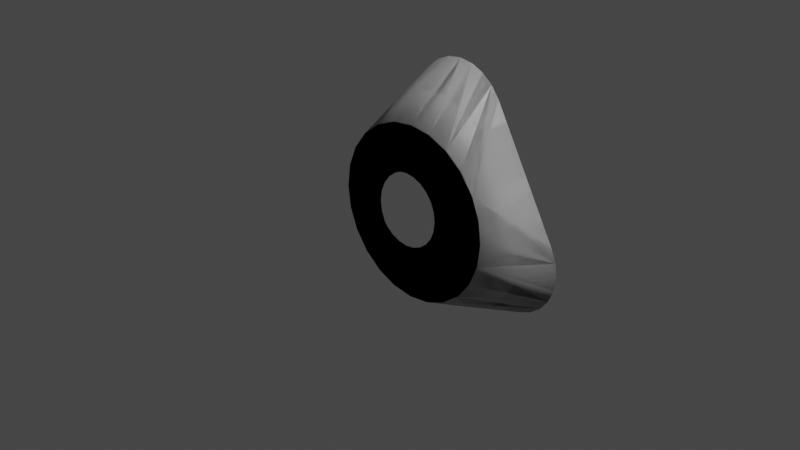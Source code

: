 # Source: M3X_Mk2Tricoupler.blend  (saved by Blender 3.1.7; exported with 4.5.12 LTS)
import bpy
from mathutils import Matrix  # noqa: F401  (used for matrix-valued properties, if any)

bpy.ops.wm.read_factory_settings(use_empty=True)
scene = bpy.context.scene
scene.name = 'Scene'

# ---- collections
col_collection = bpy.data.collections.new('Collection'); scene.collection.children.link(col_collection)

# ---- images (referenced by path relative to the original .blend; pixels are not part of the script)
import os
ASSET_DIR = os.environ.get("B2B_ASSET_DIR", "")  # directory of the original .blend (textures are referenced by path, not embedded)
HERE = os.path.dirname(os.path.abspath(__file__))  # packed textures are extracted next to this script under _unpacked/

def load_image(name, relpath, width, height, colorspace="sRGB"):
    """Load a texture the original file referenced (path relative to the .blend, or extracted next to this script)."""
    p = next((c for c in (os.path.join(HERE, relpath), os.path.join(ASSET_DIR, relpath)) if relpath and os.path.exists(c)), "")
    if p:
        img = bpy.data.images.load(p, check_existing=True)
        img.name = name
    else:  # same state as the original file: an image datablock whose file is absent (Cycles renders it pink)
        img = bpy.data.images.new(name, width, height)
        img.source = "FILE"
        img.filepath = "//" + (relpath or name)
    img.colorspace_settings.name = colorspace
    return img
img_gray = load_image('gray', 'gray.png', 1024, 1024, 'sRGB')

# ---- materials (node trees are filled in below, after node groups)
mat_material_001 = bpy.data.materials.new('Material.001')
mat_material_001.use_transparent_shadow = False

# ---- node groups
ng_color4 = bpy.data.node_groups.new('Color4', 'ShaderNodeTree')
_s = ng_color4.interface.new_socket(name='Color', in_out='OUTPUT', socket_type='NodeSocketColor')
_s = ng_color4.interface.new_socket(name='Alpha', in_out='OUTPUT', socket_type='NodeSocketFloat')
_s = ng_color4.interface.new_socket(name='Color', in_out='INPUT', socket_type='NodeSocketColor')
_s = ng_color4.interface.new_socket(name='Alpha', in_out='INPUT', socket_type='NodeSocketFloat')
_s.min_value = 1.0
_N = ng_color4.nodes; _L = ng_color4.links
n0 = _N.new('NodeGroupInput'); n0.name = 'Group Input'; n0.location = (-403, 18)
n1 = _N.new('NodeGroupOutput'); n1.name = 'Group Output'; n1.location = (154, 24)
_L.new(n0.outputs[1], n1.inputs[1])
_L.new(n0.outputs[0], n1.inputs[0])
n1.is_active_output = True
ng_maincolor = bpy.data.node_groups.new('MainColor', 'ShaderNodeTree')
_s = ng_maincolor.interface.new_socket(name='Color', in_out='OUTPUT', socket_type='NodeSocketColor')
_s = ng_maincolor.interface.new_socket(name='Alpha', in_out='OUTPUT', socket_type='NodeSocketFloat')
_s = ng_maincolor.interface.new_socket(name='VColor', in_out='INPUT', socket_type='NodeSocketColor')
_s = ng_maincolor.interface.new_socket(name='VAlpha', in_out='INPUT', socket_type='NodeSocketFloat')
_s.min_value = 1e+04
_s = ng_maincolor.interface.new_socket(name='CColor', in_out='INPUT', socket_type='NodeSocketColor')
_s = ng_maincolor.interface.new_socket(name='CAlpha', in_out='INPUT', socket_type='NodeSocketFloat')
_s.min_value = 1.0
_s = ng_maincolor.interface.new_socket(name='TColor', in_out='INPUT', socket_type='NodeSocketColor')
_s = ng_maincolor.interface.new_socket(name='TAlpha', in_out='INPUT', socket_type='NodeSocketFloat')
_s.min_value = 1.0
_N = ng_maincolor.nodes; _L = ng_maincolor.links
n0 = _N.new('NodeGroupInput'); n0.name = 'Group Input'; n0.location = (-284, 35)
n1 = _N.new('NodeGroupOutput'); n1.name = 'Group Output'; n1.location = (332, -19)
n2 = _N.new('ShaderNodeMix'); n2.name = 'VC*CC*TC'; n2.location = (127, -33)
n2.label = 'VC*CC*TC'
n2.hide = True
n2.data_type = 'RGBA'
n2.blend_type = 'MULTIPLY'
n2.inputs[0].default_value = 1.0
n3 = _N.new('ShaderNodeMix'); n3.name = 'VC*CC'; n3.location = (-44, 33)
n3.label = 'VC*CC'
n3.hide = True
n3.data_type = 'RGBA'
n3.blend_type = 'MULTIPLY'
n3.inputs[0].default_value = 1.0
n4 = _N.new('ShaderNodeMath'); n4.name = 'VA*CA'; n4.location = (-59, -19)
n4.label = 'VA*CA'
n4.hide = True
n4.operation = 'MULTIPLY'
n4.inputs[2].default_value = 0.0
n5 = _N.new('ShaderNodeMath'); n5.name = 'VA*CA*TA'; n5.location = (130, -79)
n5.label = 'VA*CA*TA'
n5.hide = True
n5.operation = 'MULTIPLY'
n5.inputs[2].default_value = 0.0
_L.new(n0.outputs[2], n3.inputs[7])
_L.new(n0.outputs[4], n2.inputs[7])
_L.new(n2.outputs[2], n1.inputs[0])
_L.new(n3.outputs[2], n2.inputs[6])
_L.new(n0.outputs[0], n3.inputs[6])
_L.new(n0.outputs[1], n4.inputs[0])
_L.new(n0.outputs[3], n4.inputs[1])
_L.new(n4.outputs[0], n5.inputs[0])
_L.new(n0.outputs[5], n5.inputs[1])
_L.new(n5.outputs[0], n1.inputs[1])
n1.is_active_output = True
ng_standardshader = bpy.data.node_groups.new('StandardShader', 'ShaderNodeTree')
_s = ng_standardshader.interface.new_socket(name='BSDF', in_out='OUTPUT', socket_type='NodeSocketShader')
_s = ng_standardshader.interface.new_socket(name='BaseColor', in_out='INPUT', socket_type='NodeSocketColor')
_s = ng_standardshader.interface.new_socket(name='Shininess', in_out='INPUT', socket_type='NodeSocketFloat')
_s.min_value = 1e+04
_s = ng_standardshader.interface.new_socket(name='Gloss', in_out='INPUT', socket_type='NodeSocketFloat')
_s.min_value = 1e+04
_s = ng_standardshader.interface.new_socket(name='Emission', in_out='INPUT', socket_type='NodeSocketColor')
_s = ng_standardshader.interface.new_socket(name='Emission Strength', in_out='INPUT', socket_type='NodeSocketFloat')
_s.min_value = 1e+06
_s = ng_standardshader.interface.new_socket(name='Alpha', in_out='INPUT', socket_type='NodeSocketFloat')
_s.min_value = 1.0
_s = ng_standardshader.interface.new_socket(name='NormalColor', in_out='INPUT', socket_type='NodeSocketColor')
_N = ng_standardshader.nodes; _L = ng_standardshader.links
n0 = _N.new('NodeGroupOutput'); n0.name = 'Group Output'; n0.location = (555, 248)
n1 = _N.new('NodeGroupInput'); n1.name = 'Group Input'; n1.location = (-444, 74)
n2 = _N.new('ShaderNodeNormalMap'); n2.name = 'Normal Map'; n2.location = (-96, -256)
n2.hide = True
n3 = _N.new('ShaderNodeMath'); n3.name = 'Roughness'; n3.location = (-4, -2)
n3.label = 'Roughness'
n3.hide = True
n3.operation = 'SQRT'
n3.inputs[2].default_value = 0.0
n4 = _N.new('ShaderNodeMath'); n4.name = 'SpecularConv'; n4.location = (-120, 39)
n4.label = 'SpecularConv'
n4.hide = True
n4.operation = 'SQRT'
n4.inputs[2].default_value = 0.0
n5 = _N.new('ShaderNodeMath'); n5.name = 'Gloss2Rough'; n5.location = (-176, -1)
n5.label = 'Gloss2Rough'
n5.hide = True
n5.operation = 'SUBTRACT'
n5.inputs[0].default_value = 1.0
n5.inputs[2].default_value = 0.0
n6 = _N.new('ShaderNodeBsdfPrincipled'); n6.name = 'Principled BSDF'; n6.location = (226, 256)
n6.distribution = 'GGX'
n6.subsurface_method = 'BURLEY'
n6.inputs[3].default_value = 1.45
_L.new(n6.outputs[0], n0.inputs[0])
_L.new(n4.outputs[0], n6.inputs[13])
_L.new(n1.outputs[3], n6.inputs[27])
_L.new(n3.outputs[0], n6.inputs[2])
_L.new(n1.outputs[0], n6.inputs[0])
_L.new(n1.outputs[1], n4.inputs[0])
_L.new(n1.outputs[6], n2.inputs[1])
_L.new(n5.outputs[0], n3.inputs[0])
_L.new(n1.outputs[2], n5.inputs[1])
_L.new(n2.outputs[0], n6.inputs[5])
_L.new(n1.outputs[5], n6.inputs[4])
_L.new(n1.outputs[4], n6.inputs[28])
n0.is_active_output = True

# ---- material node trees
mat_material_001.use_nodes = True; mat_material_001.node_tree.nodes.clear()
_N = mat_material_001.node_tree.nodes; _L = mat_material_001.node_tree.links
n0 = _N.new('ShaderNodeTexImage'); n0.name = '_MainTex'; n0.location = (-131, -187)
n0.label = '_MainTex'
n0.hide = True
n0.image = img_gray
n1 = _N.new('ShaderNodeUVMap'); n1.name = 'UV Map'; n1.location = (-345, -213)
n2 = _N.new('ShaderNodeGroup'); n2.name = '_Color'; n2.location = (-34, -148)
n2.label = '_Color'
n2.hide = True
n2.node_tree = ng_color4
n2.inputs[0].default_value = (1.0, 1.0, 1.0, 1.0)
n2.inputs[1].default_value = 1.0
n3 = _N.new('ShaderNodeVertexColor'); n3.name = 'Vertex Color'; n3.location = (-31, -96)
n3.hide = True
n4 = _N.new('ShaderNodeOutputMaterial'); n4.name = 'Material Output'; n4.location = (765, 26)
n5 = _N.new('ShaderNodeGroup'); n5.name = 'Group'; n5.location = (157, 9)
n5.node_tree = ng_maincolor
n6 = _N.new('ShaderNodeGroup'); n6.name = 'StandardShader'; n6.location = (542, -4)
n6.node_tree = ng_standardshader
n6.inputs[1].default_value = 0.0
n6.inputs[2].default_value = 0.0
n6.inputs[3].default_value = (0.0, 0.0, 0.0, 1.0)
n6.inputs[4].default_value = 1.0
n6.inputs[6].default_value = (0.5, 0.5, 1.0, 1.0)
n7 = _N.new('ShaderNodeValue'); n7.name = '_Opacity'; n7.location = (327, -167)
n7.label = '_Opacity'
n7.hide = True
n7.outputs[0].default_value = 1.0
_L.new(n1.outputs[0], n0.inputs[0])
_L.new(n6.outputs[0], n4.inputs[0])
_L.new(n2.outputs[0], n5.inputs[2])
_L.new(n2.outputs[1], n5.inputs[3])
_L.new(n0.outputs[0], n5.inputs[4])
_L.new(n0.outputs[1], n5.inputs[5])
_L.new(n5.outputs[0], n6.inputs[0])
_L.new(n3.outputs[1], n5.inputs[1])
_L.new(n3.outputs[0], n5.inputs[0])
_L.new(n7.outputs[0], n6.inputs[5])
n4.is_active_output = True

# ---- world
world_world = bpy.data.worlds.new('World'); scene.world = world_world
world_world.use_nodes = True; world_world.node_tree.nodes.clear()
_N = world_world.node_tree.nodes; _L = world_world.node_tree.links
n0 = _N.new('ShaderNodeOutputWorld'); n0.name = 'World Output'; n0.location = (300, 300)
n1 = _N.new('ShaderNodeBackground'); n1.name = 'Background'; n1.location = (10, 300)
n1.inputs[0].default_value = (0.05088, 0.05088, 0.05088, 1.0)
_L.new(n1.outputs[0], n0.inputs[0])
n0.is_active_output = True
world_world.color = (0.05088, 0.05088, 0.05088)
world_world.use_sun_shadow = False
world_world.sun_shadow_jitter_overblur = 0.0

# ---- cameras
cam_camera = bpy.data.cameras.new('Camera')
cam_camera.clip_end = 100.0
cam_camera.ortho_scale = 7.314

# ---- lights
light_light = bpy.data.lights.new('Light', 'POINT')
light_light.transmission_factor = 0.0
light_light.energy = 1000.0
light_light.shadow_soft_size = 0.1
light_light.shadow_maximum_resolution = 0.006
light_light.use_absolute_resolution = True

# ---- meshes
me_shell = bpy.data.meshes.new('shell')
me_shell.from_pydata([(0.4347, 0.8415, 1.018), (0.1165, 0.8415, 0.4673), (9.912e-08, 0.8415, 0.452), (-0.45, 0.8415, 0.902), (-0.4347, 0.8415, 1.018), (0.3897, 0.8415, 1.127), (0.4304, 0.8415, 1.332), (0.225, 0.8415, 0.5123), (-0.4347, 0.8415, 0.7855), (0.3182, 0.8415, 1.22), (-0.3897, 0.8415, 0.677), (0.225, 0.8415, 1.292), (0.3043, 0.8415, 1.429), (-0.1165, 0.8415, 1.337), (0.3182, 0.8415, 0.5838), (-0.3182, 0.8415, 0.5838), (2.374e-07, 0.8415, 1.352), (0.1165, 0.8415, 1.337), (-0.1575, 0.8415, 1.49), (0.4347, 0.8415, 0.7855), (0.3897, 0.8415, 0.677), (-0.3182, 0.8415, 1.22), (-0.225, 0.8415, 1.292), (-0.3043, 0.8415, 1.429), (-0.4304, 0.8415, 1.332), (-0.1165, 0.8415, 0.4673), (-0.225, 0.8415, 0.5123), (-0.3897, 0.8415, 1.127), (-0.5271, 0.8415, 1.206), (0.45, 0.8415, 0.902), (-1.213, 0.8415, -0.3345), (-1.168, 0.8415, -0.226), (-1.366, 0.8415, -0.2935), (-0.7783, 0.8415, -0.901), (-0.8948, 0.8415, -0.8857), (-0.9358, 0.8415, -1.039), (-0.7783, 0.8415, -1.06), (-0.3436, 0.8415, -0.3345), (-0.3283, 0.8415, -0.451), (-1.096, 0.8415, -0.1328), (-1.003, 0.8415, -0.8407), (-1.083, 0.8415, -0.9781), (-0.3436, 0.8415, -0.5675), (-1.003, 0.8415, -0.06129), (-1.096, 0.8415, -0.7692), (-1.209, 0.8415, -0.8814), (-0.8948, 0.8415, -0.01633), (-0.7783, 0.8415, -0.001), (-1.168, 0.8415, -0.676), (-0.3886, 0.8415, -0.676), (-0.4601, 0.8415, -0.7692), (-0.6618, 0.8415, -0.01633), (-1.213, 0.8415, -0.5675), (-0.5533, 0.8415, -0.8407), (-0.5533, 0.8415, -0.06129), (-0.4601, 0.8415, -0.1328), (-1.387, 0.8415, -0.451), (-1.366, 0.8415, -0.6085), (-0.6618, 0.8415, -0.8857), (-0.3886, 0.8415, -0.226), (-1.228, 0.8415, -0.451), (1.168, 0.8415, -0.226), (1.305, 0.8415, -0.1467), (0.8948, 0.8415, -0.8857), (0.7783, 0.8415, -0.901), (0.3283, 0.8415, -0.451), (0.3436, 0.8415, -0.3345), (1.096, 0.8415, -0.1328), (1.003, 0.8415, -0.8407), (0.3436, 0.8415, -0.5675), (1.096, 0.8415, -0.7692), (1.003, 0.8415, -0.06129), (1.168, 0.8415, -0.676), (1.305, 0.8415, -0.7553), (0.4601, 0.8415, -0.7692), (0.3886, 0.8415, -0.676), (0.7783, 0.8415, -0.001), (0.8948, 0.8415, -0.01633), (0.5533, 0.8415, -0.06129), (0.6618, 0.8415, -0.01633), (0.4601, 0.8415, -0.1328), (1.213, 0.8415, -0.5675), (0.5533, 0.8415, -0.8407), (0.3886, 0.8415, -0.226), (1.213, 0.8415, -0.3345), (1.228, 0.8415, -0.451), (1.366, 0.8415, -0.2935), (0.6618, 0.8415, -0.8857), (0.8409, 0.1612, 0.4855), (0.2513, 0.1612, -0.9379), (6.795e-08, 0.1612, -0.45), (-0.9709, 0.1612, -6.173e-08), (0.3182, 0.1612, 0.3182), (0.3897, 0.1612, 0.225), (0.1165, 0.1612, -0.4347), (-0.4347, 0.1612, -0.1165), (-0.45, 0.1612, -2.861e-08), (0.6866, 0.1612, 0.6866), (0.225, 0.1612, -0.3897), (-0.8409, 0.1612, -0.4855), (-0.9379, 0.1612, -0.2513), (0.1165, 0.1612, 0.4347), (0.225, 0.1612, 0.3897), (-0.1165, 0.1612, 0.4347), (-0.2513, 0.1612, 0.9379), (-2.861e-08, 0.1612, 0.45), (0.8409, 0.1612, -0.4855), (0.6866, 0.1612, -0.6866), (0.3182, 0.1612, -0.3182), (-0.3182, 0.1612, -0.3182), (-0.3897, 0.1612, -0.225), (-6.247e-08, 0.1612, 0.9709), (0.2513, 0.1612, 0.9379), (-0.225, 0.1612, 0.3897), (0.4347, 0.1612, -0.1165), (0.9379, 0.1612, -0.2513), (0.3897, 0.1612, -0.225), (-0.4855, 0.1612, -0.8409), (-0.3182, 0.1612, 0.3182), (-0.6866, 0.1612, 0.6866), (0.9709, 0.1612, 6.173e-08), (-0.1165, 0.1612, -0.4347), (-0.225, 0.1612, -0.3897), (0.4347, 0.1612, 0.1165), (0.45, 0.1612, 2.861e-08), (1.459e-07, 0.1612, -0.9709), (-0.4347, 0.1612, 0.1165), (-0.9379, 0.1612, 0.2513), (-0.3897, 0.1612, 0.225), (1.366, 0.8415, -0.6085), (0.5271, 0.8415, 1.206), (-1.305, 0.8415, -0.1467), (-0.4739, 0.8415, -0.9781), (0.7783, 0.8415, -1.06), (1.321e-07, 0.8415, 1.511), (0.1575, 0.8415, 1.49), (-0.4855, 0.1612, 0.8409), (-0.2513, 0.1612, -0.9379), (0.4855, 0.1612, 0.8409), (-0.8409, 0.1612, 0.4855), (0.9379, 0.1612, 0.2513), (-0.6866, 0.1612, -0.6866), (1.387, 0.8415, -0.451), (-1.305, 0.8415, -0.7553), (0.4855, 0.1612, -0.8409), (1.209, 0.8415, -0.8814), (1.083, 0.8415, -0.9781), (0.9358, 0.8415, -1.039)], [], [(18, 23, 24, 21, 22), (10, 47, 51, 54, 55, 2, 25, 26, 15), (17, 11, 9, 5, 0, 29, 19, 20, 14, 7, 1, 2, 55, 65, 66, 83, 80, 78, 79, 76, 77, 71, 67, 61, 84, 85, 81, 72, 70, 68, 63, 64, 87, 82, 74, 75, 69, 132, 53, 58, 33, 34, 40, 44, 48, 52, 60, 30, 31, 39, 43, 46, 47, 10, 8, 3, 4, 27, 21, 24, 28, 131, 32, 56, 57, 143, 45, 41, 35, 36, 133, 147, 146, 145, 73, 129, 142, 86, 62, 130, 6, 12, 135, 134, 18, 22, 13, 16), (55, 59, 37, 38, 42, 49, 50, 53, 132, 69, 65), (88, 140, 93), (140, 123, 93), (89, 125, 94), (125, 90, 94), (91, 127, 96), (127, 126, 96), (97, 88, 92), (88, 93, 92), (144, 89, 98), (89, 94, 98), (100, 91, 95), (91, 96, 95), (138, 97, 102), (97, 92, 102), (107, 144, 108), (144, 98, 108), (99, 100, 110), (100, 95, 110), (112, 138, 101), (138, 102, 101), (104, 111, 103), (111, 105, 103), (106, 107, 116), (107, 108, 116), (141, 99, 109), (99, 110, 109), (111, 112, 105), (112, 101, 105), (136, 104, 113), (104, 103, 113), (115, 106, 114), (106, 116, 114), (117, 141, 122), (141, 109, 122), (119, 136, 118), (136, 113, 118), (120, 115, 124), (115, 114, 124), (137, 117, 121), (117, 122, 121), (139, 119, 128), (119, 118, 128), (140, 120, 123), (120, 124, 123), (125, 137, 90), (137, 121, 90), (127, 139, 126), (139, 128, 126), (106, 115, 73), (115, 129, 73), (111, 134, 112), (134, 135, 112), (23, 18, 136), (18, 104, 136), (41, 117, 35), (117, 137, 35), (97, 138, 6), (138, 12, 6), (97, 6, 88), (6, 130, 88), (24, 139, 28), (24, 119, 139), (88, 86, 140), (88, 62, 86), (88, 130, 62), (28, 139, 131), (139, 32, 131), (139, 127, 32), (140, 86, 120), (56, 32, 100), (32, 91, 100), (41, 45, 117), (45, 141, 117), (32, 127, 91), (142, 129, 115), (56, 100, 57), (57, 100, 143), (100, 99, 143), (120, 86, 115), (86, 142, 115), (45, 143, 141), (143, 99, 141), (134, 111, 18), (111, 104, 18), (112, 135, 138), (135, 12, 138), (107, 145, 144), (145, 146, 144), (23, 136, 24), (136, 119, 24), (144, 146, 89), (146, 147, 89), (89, 147, 133), (89, 133, 125), (35, 137, 36), (137, 125, 36), (133, 36, 125), (106, 73, 107), (73, 145, 107)])
_uv = me_shell.uv_layers.new(name='UVMap')
_uv.uv.foreach_set('vector', [0.0, 0.0, 0.0, 0.0, 0.0, 0.0, 0.0, 0.0, 0.0, 0.0, 0.0, 0.0, 0.0, 0.0, 0.0, 0.0, 0.0, 0.0, 0.0, 0.0, 0.0, 0.0, 0.0, 0.0, 0.0, 0.0, 0.0, 0.0, 0.0, 0.0, 0.0, 0.0, 0.0, 0.0, 0.0, 0.0, 0.0, 0.0, 0.0, 0.0, 0.0, 0.0, 0.0, 0.0, 0.0, 0.0, 0.0, 0.0, 0.0, 0.0, 0.0, 0.0, 0.0, 0.0, 0.0, 0.0, 0.0, 0.0, 0.0, 0.0, 0.0, 0.0, 0.0, 0.0, 0.0, 0.0, 0.0, 0.0, 0.0, 0.0, 0.0, 0.0, 0.0, 0.0, 0.0, 0.0, 0.0, 0.0, 0.0, 0.0, 0.0, 0.0, 0.0, 0.0, 0.0, 0.0, 0.0, 0.0, 0.0, 0.0, 0.0, 0.0, 0.0, 0.0, 0.0, 0.0, 0.0, 0.0, 0.0, 0.0, 0.0, 0.0, 0.0, 0.0, 0.0, 0.0, 0.0, 0.0, 0.0, 0.0, 0.0, 0.0, 0.0, 0.0, 0.0, 0.0, 0.0, 0.0, 0.0, 0.0, 0.0, 0.0, 0.0, 0.0, 0.0, 0.0, 0.0, 0.0, 0.0, 0.0, 0.0, 0.0, 0.0, 0.0, 0.0, 0.0, 0.0, 0.0, 0.0, 0.0, 0.0, 0.0, 0.0, 0.0, 0.0, 0.0, 0.0, 0.0, 0.0, 0.0, 0.0, 0.0, 0.0, 0.0, 0.0, 0.0, 0.0, 0.0, 0.0, 0.0, 0.0, 0.0, 0.0, 0.0, 0.0, 0.0, 0.0, 0.0, 0.0, 0.0, 0.0, 0.0, 0.0, 0.0, 0.0, 0.0, 0.0, 0.0, 0.0, 0.0, 0.0, 0.0, 0.0, 0.0, 0.0, 0.0, 0.0, 0.0, 0.0, 0.0, 0.0, 0.0, 0.0, 0.0, 0.0, 0.0, 0.0, 0.0, 0.0, 0.0, 0.0, 0.0, 0.0, 0.0, 0.0, 0.0, 0.0, 0.0, 0.0, 0.0, 0.0, 0.0, 0.0, 0.0, 0.0, 0.0, 0.0, 0.0, 0.0, 0.0, 0.0, 0.0, 0.0, 0.0, 0.0, 0.0, 0.0, 0.0, 0.0, 0.0, 0.0, 0.0, 0.0, 0.0, 0.0, 0.0, 0.0, 0.0, 0.0, 0.0, 0.0, 0.0, 0.0, 0.0, 0.0, 0.0, 0.0, 0.0, 0.0, 0.0, 0.0, 0.0, 0.0, 0.0, 0.0, 0.0, 0.0, 0.0, 0.0, 0.0, 0.0, 0.0, 0.0, 0.0, 0.0, 0.0, 0.0, 0.0, 0.0, 0.0, 0.0, 0.0, 0.0, 0.0, 0.0, 0.0, 0.0, 0.0, 0.0, 0.0, 0.0, 0.0, 0.0, 0.0, 0.0, 0.0, 0.0, 0.0, 0.0, 0.0, 0.0, 0.0, 0.0, 0.0, 0.0, 0.0, 0.0, 0.0, 0.0, 0.0, 0.0, 0.0, 0.0, 0.0, 0.0, 0.0, 0.0, 0.0, 0.0, 0.0, 0.0, 0.0, 0.0, 0.0, 0.0, 0.0, 0.0, 0.0, 0.0, 0.0, 0.0, 0.0, 0.0, 0.0, 0.0, 0.0, 0.0, 0.0, 0.0, 0.0, 0.0, 0.0, 0.0, 0.0, 0.0, 0.0, 0.0, 0.0, 0.0, 0.0, 0.0, 0.0, 0.0, 0.0, 0.0, 0.0, 0.0, 0.0, 0.0, 0.0, 0.0, 0.0, 0.0, 0.0, 0.0, 0.0, 0.0, 0.0, 0.0, 0.0, 0.0, 0.0, 0.0, 0.0, 0.0, 0.0, 0.0, 0.0, 0.0, 0.0, 0.0, 0.0, 0.0, 0.0, 0.0, 0.0, 0.0, 0.0, 0.0, 0.0, 0.0, 0.0, 0.0, 0.0, 0.0, 0.0, 0.0, 0.0, 0.0, 0.0, 0.0, 0.0, 0.0, 0.0, 0.0, 0.0, 0.0, 0.0, 0.0, 0.0, 0.0, 0.0, 0.0, 0.0, 0.0, 0.0, 0.0, 0.0, 0.0, 0.0, 0.0, 0.0, 0.0, 0.0, 0.0, 0.0, 0.0, 0.0, 0.0, 0.0, 0.0, 0.0, 0.0, 0.0, 0.0, 0.0, 0.0, 0.0, 0.0, 0.0, 0.0, 0.0, 0.0, 0.0, 0.0, 0.0, 0.0, 0.0, 0.0, 0.0, 0.0, 0.0, 0.0, 0.0, 0.0, 0.0, 0.0, 0.0, 0.0, 0.0, 0.0, 0.0, 0.0, 0.0, 0.0, 0.0, 0.0, 0.0, 0.0, 0.0, 0.0, 0.0, 0.0, 0.0, 0.0, 0.0, 0.0, 0.0, 0.0, 0.0, 0.0, 0.0, 0.0, 0.0, 0.0, 0.0, 0.0, 0.0, 0.0, 0.0, 0.0, 0.0, 0.0, 0.0, 0.0, 0.0, 0.0, 0.0, 0.0, 0.0, 0.0, 0.0, 0.0, 0.0, 0.0, 0.0, 0.0, 0.0, 0.0, 0.0, 0.0, 0.0, 0.0, 0.0, 0.0, 0.0, 0.0, 0.0, 0.0, 0.0, 0.0, 0.0, 0.0, 0.0, 0.0, 0.0, 0.0, 0.0, 0.0, 0.0, 0.0, 0.0, 0.0, 0.0, 0.0, 0.0, 0.0, 0.0, 0.0, 0.0, 0.0, 0.0, 0.0, 0.0, 0.0, 0.0, 0.0, 0.0, 0.0, 0.0, 0.0, 0.0, 0.0, 0.0, 0.0, 0.0, 0.0, 0.0, 0.0, 0.0, 0.0, 0.0, 0.0, 0.0, 0.0, 0.0, 0.0, 0.0, 0.0, 0.0, 0.0, 0.0, 0.0, 0.0, 0.0, 0.0, 0.0, 0.0, 0.0, 0.0, 0.0, 0.0, 0.0, 0.0, 0.0, 0.0, 0.0, 0.0, 0.0, 0.0, 0.0, 0.0, 0.0, 0.0, 0.0, 0.0, 0.0, 0.0, 0.0, 0.0, 0.0, 0.0, 0.0, 0.0, 0.0, 0.0, 0.0, 0.0, 0.0, 0.0, 0.0, 0.0, 0.0, 0.0, 0.0, 0.0, 0.0, 0.0, 0.0, 0.0, 0.0, 0.0, 0.0, 0.0, 0.0, 0.0, 0.0, 0.0, 0.0, 0.0, 0.0, 0.0, 0.0, 0.0, 0.0, 0.0, 0.0, 0.0, 0.0, 0.0, 0.0, 0.0, 0.0, 0.0, 0.0, 0.0, 0.0, 0.0, 0.0, 0.0, 0.0, 0.0, 0.0, 0.0, 0.0, 0.0, 0.0, 0.0, 0.0, 0.0, 0.0, 0.0, 0.0, 0.0, 0.0, 0.0, 0.0, 0.0, 0.0, 0.0, 0.0, 0.0, 0.0, 0.0, 0.0, 0.0, 0.0, 0.0, 0.0, 0.0, 0.0, 0.0, 0.0, 0.0, 0.0, 0.0, 0.0, 0.0, 0.0, 0.0, 0.0, 0.0, 0.0, 0.0, 0.0, 0.0, 0.0, 0.0, 0.0, 0.0, 0.0, 0.0, 0.0, 0.0, 0.0, 0.0, 0.0, 0.0, 0.0, 0.0, 0.0, 0.0, 0.0, 0.0, 0.0, 0.0, 0.0, 0.0, 0.0, 0.0, 0.0, 0.0, 0.0, 0.0, 0.0, 0.0, 0.0, 0.0, 0.0, 0.0, 0.0, 0.0, 0.0, 0.0, 0.0, 0.0, 0.0, 0.0, 0.0, 0.0, 0.0, 0.0, 0.0, 0.0, 0.0, 0.0, 0.0, 0.0, 0.0, 0.0, 0.0, 0.0, 0.0, 0.0, 0.0, 0.0, 0.0, 0.0, 0.0, 0.0, 0.0, 0.0, 0.0, 0.0, 0.0, 0.0, 0.0, 0.0, 0.0, 0.0, 0.0, 0.0, 0.0, 0.0, 0.0, 0.0, 0.0, 0.0, 0.0, 0.0, 0.0, 0.0, 0.0, 0.0, 0.0, 0.0, 0.0, 0.0, 0.0, 0.0, 0.0, 0.0, 0.0, 0.0, 0.0, 0.0, 0.0, 0.0, 0.0, 0.0, 0.0, 0.0, 0.0, 0.0, 0.0, 0.0, 0.0, 0.0, 0.0, 0.0, 0.0, 0.0, 0.0, 0.0, 0.0, 0.0, 0.0, 0.0, 0.0, 0.0, 0.0, 0.0, 0.0, 0.0, 0.0, 0.0, 0.0, 0.0, 0.0, 0.0])
me_shell.materials.append(mat_material_001)
me_shell.use_remesh_fix_poles = True
me_shell.use_remesh_preserve_attributes = False
me_shell.update()
me_shell.normals_split_custom_set([tuple(v) for v in zip(*[iter([-3.503e-08, -1.0, 8.705e-07, -3.503e-08, -1.0, 8.705e-07, -3.503e-08, -1.0, 8.705e-07, -3.503e-08, -1.0, 8.705e-07, -3.503e-08, -1.0, 8.705e-07, 0.0, -1.0, -2.709e-08, 0.0, -1.0, -2.709e-08, 0.0, -1.0, -2.709e-08, 0.0, -1.0, -2.709e-08, 0.0, -1.0, -2.709e-08, 0.0, -1.0, -2.709e-08, 0.0, -1.0, -2.709e-08, 0.0, -1.0, -2.709e-08, 0.0, -1.0, -2.709e-08, 4.759e-10, -1.0, 0.0, 4.759e-10, -1.0, 0.0, 4.759e-10, -1.0, 0.0, 4.759e-10, -1.0, 0.0, 4.759e-10, -1.0, 0.0, 4.759e-10, -1.0, 0.0, 4.759e-10, -1.0, 0.0, 4.759e-10, -1.0, 0.0, 4.759e-10, -1.0, 0.0, 4.759e-10, -1.0, 0.0, 4.759e-10, -1.0, 0.0, 4.759e-10, -1.0, 0.0, 4.759e-10, -1.0, 0.0, 4.759e-10, -1.0, 0.0, 4.759e-10, -1.0, 0.0, 4.759e-10, -1.0, 0.0, 4.759e-10, -1.0, 0.0, 4.759e-10, -1.0, 0.0, 4.759e-10, -1.0, 0.0, 4.759e-10, -1.0, 0.0, 4.759e-10, -1.0, 0.0, 4.759e-10, -1.0, 0.0, 4.759e-10, -1.0, 0.0, 4.759e-10, -1.0, 0.0, 4.759e-10, -1.0, 0.0, 4.759e-10, -1.0, 0.0, 4.759e-10, -1.0, 0.0, 4.759e-10, -1.0, 0.0, 4.759e-10, -1.0, 0.0, 4.759e-10, -1.0, 0.0, 4.759e-10, -1.0, 0.0, 4.759e-10, -1.0, 0.0, 4.759e-10, -1.0, 0.0, 4.759e-10, -1.0, 0.0, 4.759e-10, -1.0, 0.0, 4.759e-10, -1.0, 0.0, 4.759e-10, -1.0, 0.0, 4.759e-10, -1.0, 0.0, 4.759e-10, -1.0, 0.0, 4.759e-10, -1.0, 0.0, 4.759e-10, -1.0, 0.0, 4.759e-10, -1.0, 0.0, 4.759e-10, -1.0, 0.0, 4.759e-10, -1.0, 0.0, 4.759e-10, -1.0, 0.0, 4.759e-10, -1.0, 0.0, 4.759e-10, -1.0, 0.0, 4.759e-10, -1.0, 0.0, 4.759e-10, -1.0, 0.0, 4.759e-10, -1.0, 0.0, 4.759e-10, -1.0, 0.0, 4.759e-10, -1.0, 0.0, 4.759e-10, -1.0, 0.0, 4.759e-10, -1.0, 0.0, 4.759e-10, -1.0, 0.0, 4.759e-10, -1.0, 0.0, 4.759e-10, -1.0, 0.0, 4.759e-10, -1.0, 0.0, 4.759e-10, -1.0, 0.0, 4.759e-10, -1.0, 0.0, 4.759e-10, -1.0, 0.0, 4.759e-10, -1.0, 0.0, 4.759e-10, -1.0, 0.0, 4.759e-10, -1.0, 0.0, 4.759e-10, -1.0, 0.0, 4.759e-10, -1.0, 0.0, 4.759e-10, -1.0, 0.0, 4.759e-10, -1.0, 0.0, 4.759e-10, -1.0, 0.0, 4.759e-10, -1.0, 0.0, 4.759e-10, -1.0, 0.0, 4.759e-10, -1.0, 0.0, 4.759e-10, -1.0, 0.0, 4.759e-10, -1.0, 0.0, 4.759e-10, -1.0, 0.0, 4.759e-10, -1.0, 0.0, 4.759e-10, -1.0, 0.0, 4.759e-10, -1.0, 0.0, 4.759e-10, -1.0, 0.0, 4.759e-10, -1.0, 0.0, 4.759e-10, -1.0, 0.0, 4.759e-10, -1.0, 0.0, 4.759e-10, -1.0, 0.0, 4.759e-10, -1.0, 0.0, 4.759e-10, -1.0, 0.0, 4.759e-10, -1.0, 0.0, 4.759e-10, -1.0, 0.0, 4.759e-10, -1.0, 0.0, 2.121e-14, -1.0, 3.113e-07, 2.121e-14, -1.0, 3.113e-07, 2.121e-14, -1.0, 3.113e-07, 2.121e-14, -1.0, 3.113e-07, 2.121e-14, -1.0, 3.113e-07, 2.121e-14, -1.0, 3.113e-07, 2.121e-14, -1.0, 3.113e-07, 2.121e-14, -1.0, 3.113e-07, 2.121e-14, -1.0, 3.113e-07, 2.121e-14, -1.0, 3.113e-07, 2.121e-14, -1.0, 3.113e-07, -5.331e-08, 1.0, 0.0, -5.331e-08, 1.0, 0.0, -5.331e-08, 1.0, 0.0, -4.039e-08, 1.0, -2.609e-07, -4.039e-08, 1.0, -2.609e-07, -4.039e-08, 1.0, -2.609e-07, 0.0, 1.0, 0.0, 0.0, 1.0, 0.0, 0.0, 1.0, 0.0, 0.0, 1.0, 0.0, 0.0, 1.0, 0.0, 0.0, 1.0, 0.0, 5.721e-08, 1.0, -1.138e-07, 5.721e-08, 1.0, -1.138e-07, 5.721e-08, 1.0, -1.138e-07, 1.144e-07, 1.0, 9.21e-08, 1.144e-07, 1.0, 9.21e-08, 1.144e-07, 1.0, 9.21e-08, -7.698e-09, 1.0, -1.138e-07, -7.698e-09, 1.0, -1.138e-07, -7.698e-09, 1.0, -1.138e-07, -4.578e-08, 1.0, 3.07e-08, -4.578e-08, 1.0, 3.07e-08, -4.578e-08, 1.0, 3.07e-08, 0.0, 1.0, -2.134e-08, 0.0, 1.0, -2.134e-08, 0.0, 1.0, -2.134e-08, 0.0, 1.0, 0.0, 0.0, 1.0, 0.0, 0.0, 1.0, 0.0, 3.069e-08, 1.0, -1.138e-07, 3.069e-08, 1.0, -1.138e-07, 3.069e-08, 1.0, -1.138e-07, 5.721e-08, 1.0, 8.442e-08, 5.721e-08, 1.0, 8.442e-08, 5.721e-08, 1.0, 8.442e-08, -7.025e-08, 1.0, 0.0, -7.025e-08, 1.0, 0.0, -7.025e-08, 1.0, 0.0, -7.025e-08, 1.0, -1.535e-07, -7.025e-08, 1.0, -1.535e-07, -7.025e-08, 1.0, -1.535e-07, 0.0, 1.0, 0.0, 0.0, 1.0, 0.0, 0.0, 1.0, 0.0, 0.0, 1.0, 0.0, 0.0, 1.0, 0.0, 0.0, 1.0, 0.0, 5.331e-08, 1.0, 0.0, 5.331e-08, 1.0, 0.0, 5.331e-08, 1.0, 0.0, 6.623e-08, 1.0, -3.53e-07, 6.623e-08, 1.0, -3.53e-07, 6.623e-08, 1.0, -3.53e-07, -4.416e-08, 1.0, -1.138e-07, -4.416e-08, 1.0, -1.138e-07, -4.416e-08, 1.0, -1.138e-07, -4.416e-08, 1.0, -2.456e-07, -4.416e-08, 1.0, -2.456e-07, -4.416e-08, 1.0, -2.456e-07, -9.949e-08, 1.0, -1.423e-07, -9.949e-08, 1.0, -1.423e-07, -9.949e-08, 1.0, -1.423e-07, 2.259e-08, 1.0, -1.842e-07, 2.259e-08, 1.0, -1.842e-07, 2.259e-08, 1.0, -1.842e-07, -1.051e-07, 1.0, -5.691e-08, -1.051e-07, 1.0, -5.691e-08, -1.051e-07, 1.0, -5.691e-08, 0.0, 1.0, 0.0, 0.0, 1.0, 0.0, 0.0, 1.0, 0.0, 8.386e-08, 1.0, 0.0, 8.386e-08, 1.0, 0.0, 8.386e-08, 1.0, 0.0, 4.578e-08, 1.0, -6.14e-08, 4.578e-08, 1.0, -6.14e-08, 4.578e-08, 1.0, -6.14e-08, 9.6e-08, 1.0, -1.707e-07, 9.6e-08, 1.0, -1.707e-07, 9.6e-08, 1.0, -1.707e-07, -1.506e-08, 1.0, -1.842e-07, -1.506e-08, 1.0, -1.842e-07, -1.506e-08, 1.0, -1.842e-07, 4.416e-08, 1.0, -1.067e-07, 4.416e-08, 1.0, -1.067e-07, 4.416e-08, 1.0, -1.067e-07, 4.416e-08, 1.0, -1.228e-07, 4.416e-08, 1.0, -1.228e-07, 4.416e-08, 1.0, -1.228e-07, 0.0, 1.0, 0.0, 0.0, 1.0, 0.0, 0.0, 1.0, 0.0, -1.813e-07, 1.0, -1.842e-07, -1.813e-07, 1.0, -1.842e-07, -1.813e-07, 1.0, -1.842e-07, 0.0, 1.0, 0.0, 0.0, 1.0, 0.0, 0.0, 1.0, 0.0, 0.0, 1.0, -9.21e-08, 0.0, 1.0, -9.21e-08, 0.0, 1.0, -9.21e-08, 7.025e-08, 1.0, -1.138e-07, 7.025e-08, 1.0, -1.138e-07, 7.025e-08, 1.0, -1.138e-07, 7.025e-08, 1.0, -6.14e-08, 7.025e-08, 1.0, -6.14e-08, 7.025e-08, 1.0, -6.14e-08, -5.721e-08, 1.0, -1.138e-07, -5.721e-08, 1.0, -1.138e-07, -5.721e-08, 1.0, -1.138e-07, 0.0, 1.0, 6.14e-08, 0.0, 1.0, 6.14e-08, 0.0, 1.0, 6.14e-08, 0.0, 1.0, 0.0, 0.0, 1.0, 0.0, 0.0, 1.0, 0.0, 0.0, 1.0, -6.14e-08, 0.0, 1.0, -6.14e-08, 0.0, 1.0, -6.14e-08, -1.352e-08, 1.0, -1.138e-07, -1.352e-08, 1.0, -1.138e-07, -1.352e-08, 1.0, -1.138e-07, 9.156e-08, 1.0, -9.21e-08, 9.156e-08, 1.0, -9.21e-08, 9.156e-08, 1.0, -9.21e-08, -8.372e-08, 1.0, -1.138e-07, -8.372e-08, 1.0, -1.138e-07, -8.372e-08, 1.0, -1.138e-07, -5.721e-08, 1.0, -8.442e-08, -5.721e-08, 1.0, -8.442e-08, -5.721e-08, 1.0, -8.442e-08, 0.0, 1.0, 0.0, 0.0, 1.0, 0.0, 0.0, 1.0, 0.0, 0.0, 1.0, 0.0, 0.0, 1.0, 0.0, 0.0, 1.0, 0.0, 1.066e-07, 1.0, 0.0, 1.066e-07, 1.0, 0.0, 1.066e-07, 1.0, 0.0, -7.463e-08, 1.0, -4.298e-07, -7.463e-08, 1.0, -4.298e-07, -7.463e-08, 1.0, -4.298e-07, -0.328, 0.9224, 0.2038, -0.4089, 0.9112, 0.05094, -0.8198, -0.3218, 0.4736, -0.4123, 0.9099, 0.04527, -0.902, -0.3341, 0.2734, -0.8296, -0.3241, 0.4546, 0.01247, 0.9227, -0.3852, 0.0001646, -0.3211, -0.947, -0.1289, 0.9156, -0.3809, -0.02107, -0.3234, -0.946, -0.2144, -0.3333, -0.9181, -0.1384, 0.9143, -0.3807, 0.4104, -0.3683, -0.8342, 0.2283, -0.3323, -0.9151, 0.2781, 0.8889, -0.364, 0.2021, -0.328, -0.9228, 0.1129, 0.9168, -0.3829, 0.2688, 0.8908, -0.3664, 0.5281, -0.3634, 0.7675, 0.1694, 0.8926, 0.4179, 0.3446, -0.4342, 0.8323, 0.1803, 0.8925, 0.4134, 0.0604, 0.8381, 0.5422, 0.3585, -0.434, 0.8265, -0.439, 0.8382, -0.3234, -0.2674, 0.8928, -0.3625, -0.5368, -0.4336, -0.7237, -0.2768, 0.8928, -0.3552, -0.4008, -0.3628, -0.8413, -0.5488, -0.4337, -0.7146, -0.4309, 0.8361, -0.3394, -0.5637, -0.4366, -0.7011, -0.5504, 0.7934, -0.2598, -0.5816, -0.4443, -0.6814, -0.6581, -0.5389, -0.5258, -0.561, 0.7899, -0.2476, 0.5816, -0.4443, -0.6814, 0.561, 0.7899, -0.2477, 0.6582, -0.5389, -0.5258, 0.5637, -0.4366, -0.7011, 0.4309, 0.8361, -0.3394, 0.5504, 0.7934, -0.2598, -0.5005, 0.7936, -0.3459, -0.9072, -0.4162, -0.06182, -0.5107, 0.8352, -0.2042, -0.4952, 0.7901, -0.3612, -0.7839, -0.5403, -0.3058, -0.9002, -0.4268, -0.0862, -0.5346, 0.7868, -0.3085, -0.6486, -0.5484, -0.5278, -0.7804, -0.5503, -0.2968, 0.6486, -0.5484, -0.5278, 0.5345, 0.7868, -0.3085, 0.7804, -0.5503, -0.2969, 0.4952, 0.7901, -0.3612, 0.9002, -0.4268, -0.08623, 0.7839, -0.5403, -0.3058, 0.5006, 0.7936, -0.3458, 0.5107, 0.8352, -0.2042, 0.9072, -0.4162, -0.0618, -0.5007, 0.8374, -0.2191, -0.9115, -0.4105, -0.02753, -0.4554, 0.8878, -0.0666, 0.9237, -0.3528, 0.1494, 0.9083, -0.4184, 0.00676, 0.398, 0.916, 0.04943, 0.9079, -0.4192, -0.0047, 0.4574, 0.8847, -0.08999, 0.3995, 0.9162, 0.0319, 0.5173, -0.3689, 0.7722, 0.6782, -0.333, 0.6551, 0.1763, 0.8887, 0.4233, 0.698, -0.3287, 0.6362, 0.2756, 0.9165, 0.2898, 0.1831, 0.8905, 0.4165, 0.9115, -0.4105, -0.02749, 0.5007, 0.8374, -0.2191, 0.4554, 0.8878, -0.06657, -0.9249, -0.3549, 0.1362, -0.9, -0.329, 0.2859, -0.4056, 0.9128, 0.04849, 0.9249, -0.3549, 0.1362, 0.4056, 0.9128, 0.04847, 0.9, -0.3289, 0.286, 0.902, -0.3341, 0.2734, 0.4123, 0.9099, 0.04525, 0.8296, -0.3241, 0.4547, 0.4089, 0.9112, 0.05092, 0.328, 0.9224, 0.2038, 0.8198, -0.3218, 0.4736, -0.4583, 0.8839, -0.09286, -0.9079, -0.4192, -0.004737, -0.3995, 0.9162, 0.03189, -0.9083, -0.4184, 0.006729, -0.9237, -0.3528, 0.1494, -0.398, 0.916, 0.04945, 0.6878, -0.3339, 0.6445, 0.8085, -0.3241, 0.4912, 0.2598, 0.9137, 0.3124, 0.8199, -0.3219, 0.4734, 0.3405, 0.9224, 0.1822, 0.2658, 0.9153, 0.3025, -0.006169, -0.3204, -0.9473, -0.0002804, 0.9239, -0.3827, 0.1837, -0.3356, -0.9239, -0.0004774, 0.9238, -0.3828, 0.1412, 0.9139, -0.3806, 0.1863, -0.3354, -0.9235, -0.1129, 0.9168, -0.383, -0.202, -0.328, -0.9228, -0.2688, 0.8908, -0.3664, -0.2283, -0.3323, -0.9151, -0.4104, -0.3683, -0.8342, -0.2781, 0.8889, -0.364, -0.2756, 0.9165, 0.2898, -0.698, -0.3287, 0.6362, -0.1831, 0.8905, 0.4165, -0.6782, -0.333, 0.6551, -0.5173, -0.3688, 0.7723, -0.1763, 0.8887, 0.4233, 0.4008, -0.3628, -0.8413, 0.2768, 0.8928, -0.3553, 0.5488, -0.4337, -0.7146, 0.2674, 0.8928, -0.3625, 0.439, 0.8382, -0.3234, 0.5369, -0.4336, -0.7237, -0.1947, 0.8921, 0.4076, -0.53, -0.3629, 0.7664, -0.0689, 0.8406, 0.5372, -0.5058, -0.3689, 0.7798, -0.3154, -0.4336, 0.8441, -0.05912, 0.8377, 0.5429, -0.03903, 0.8352, 0.5486, -0.3218, -0.4382, 0.8393, -0.1564, -0.5379, 0.8284, -0.06093, 0.8359, 0.5455, -0.1781, -0.5362, 0.8251, 0.06134, 0.7915, 0.6081, 0.3218, -0.4382, 0.8393, 0.03906, 0.8352, 0.5486, 0.1564, -0.5379, 0.8284, 0.06094, 0.8359, 0.5455, -0.06137, 0.7915, 0.6081, 0.1781, -0.5362, 0.8251, -0.1332, -0.5487, 0.8253, 0.1332, -0.5487, 0.8253, -5.335e-06, 0.7873, 0.6165, -0.3405, 0.9224, 0.1822, -0.82, -0.3219, 0.4734, -0.2658, 0.9153, 0.3026, -0.8085, -0.3241, 0.4911, -0.6878, -0.3339, 0.6445, -0.2608, 0.914, 0.3108])] * 3)])
me_shell_001 = bpy.data.meshes.new('shell.001')
me_shell_001.from_pydata([(0.4347, 0.8415, 1.018), (0.1165, 0.8415, 0.4673), (9.912e-08, 0.8415, 0.452), (-0.45, 0.8415, 0.902), (-0.4347, 0.8415, 1.018), (0.3897, 0.8415, 1.127), (0.4304, 0.8415, 1.332), (0.225, 0.8415, 0.5123), (-0.4347, 0.8415, 0.7855), (0.3182, 0.8415, 1.22), (-0.3897, 0.8415, 0.677), (0.225, 0.8415, 1.292), (0.3043, 0.8415, 1.429), (-0.1165, 0.8415, 1.337), (0.3182, 0.8415, 0.5838), (-0.3182, 0.8415, 0.5838), (2.374e-07, 0.8415, 1.352), (0.1165, 0.8415, 1.337), (-0.1575, 0.8415, 1.49), (0.4347, 0.8415, 0.7855), (0.3897, 0.8415, 0.677), (-0.3182, 0.8415, 1.22), (-0.225, 0.8415, 1.292), (-0.3043, 0.8415, 1.429), (-0.4304, 0.8415, 1.332), (-0.1165, 0.8415, 0.4673), (-0.225, 0.8415, 0.5123), (-0.3897, 0.8415, 1.127), (-0.5271, 0.8415, 1.206), (0.45, 0.8415, 0.902), (-1.213, 0.8415, -0.3345), (-1.168, 0.8415, -0.226), (-1.366, 0.8415, -0.2935), (-0.7783, 0.8415, -0.901), (-0.8948, 0.8415, -0.8857), (-0.9358, 0.8415, -1.039), (-0.7783, 0.8415, -1.06), (-0.3436, 0.8415, -0.3345), (-0.3283, 0.8415, -0.451), (-1.096, 0.8415, -0.1328), (-1.003, 0.8415, -0.8407), (-1.083, 0.8415, -0.9781), (-0.3436, 0.8415, -0.5675), (-1.003, 0.8415, -0.06129), (-1.096, 0.8415, -0.7692), (-1.209, 0.8415, -0.8814), (-0.8948, 0.8415, -0.01633), (-0.7783, 0.8415, -0.001), (-1.168, 0.8415, -0.676), (-0.3886, 0.8415, -0.676), (-0.4601, 0.8415, -0.7692), (-0.6618, 0.8415, -0.01633), (-1.213, 0.8415, -0.5675), (-0.5533, 0.8415, -0.8407), (-0.5533, 0.8415, -0.06129), (-0.4601, 0.8415, -0.1328), (-1.387, 0.8415, -0.451), (-1.366, 0.8415, -0.6085), (-0.6618, 0.8415, -0.8857), (-0.3886, 0.8415, -0.226), (-1.228, 0.8415, -0.451), (1.168, 0.8415, -0.226), (1.305, 0.8415, -0.1467), (0.8948, 0.8415, -0.8857), (0.7783, 0.8415, -0.901), (0.3283, 0.8415, -0.451), (0.3436, 0.8415, -0.3345), (1.096, 0.8415, -0.1328), (1.003, 0.8415, -0.8407), (0.3436, 0.8415, -0.5675), (1.096, 0.8415, -0.7692), (1.003, 0.8415, -0.06129), (1.168, 0.8415, -0.676), (1.305, 0.8415, -0.7553), (0.4601, 0.8415, -0.7692), (0.3886, 0.8415, -0.676), (0.7783, 0.8415, -0.001), (0.8948, 0.8415, -0.01633), (0.5533, 0.8415, -0.06129), (0.6618, 0.8415, -0.01633), (0.4601, 0.8415, -0.1328), (1.213, 0.8415, -0.5675), (0.5533, 0.8415, -0.8407), (0.3886, 0.8415, -0.226), (1.213, 0.8415, -0.3345), (1.228, 0.8415, -0.451), (1.366, 0.8415, -0.2935), (0.6618, 0.8415, -0.8857), (0.8409, 0.1612, 0.4855), (0.2513, 0.1612, -0.9379), (6.795e-08, 0.1612, -0.45), (-0.9709, 0.1612, -6.173e-08), (0.3182, 0.1612, 0.3182), (0.3897, 0.1612, 0.225), (0.1165, 0.1612, -0.4347), (-0.4347, 0.1612, -0.1165), (-0.45, 0.1612, -2.861e-08), (0.6866, 0.1612, 0.6866), (0.225, 0.1612, -0.3897), (-0.8409, 0.1612, -0.4855), (-0.9379, 0.1612, -0.2513), (0.1165, 0.1612, 0.4347), (0.225, 0.1612, 0.3897), (-0.1165, 0.1612, 0.4347), (-0.2513, 0.1612, 0.9379), (-2.861e-08, 0.1612, 0.45), (0.8409, 0.1612, -0.4855), (0.6866, 0.1612, -0.6866), (0.3182, 0.1612, -0.3182), (-0.3182, 0.1612, -0.3182), (-0.3897, 0.1612, -0.225), (-6.247e-08, 0.1612, 0.9709), (0.2513, 0.1612, 0.9379), (-0.225, 0.1612, 0.3897), (0.4347, 0.1612, -0.1165), (0.9379, 0.1612, -0.2513), (0.3897, 0.1612, -0.225), (-0.4855, 0.1612, -0.8409), (-0.3182, 0.1612, 0.3182), (-0.6866, 0.1612, 0.6866), (0.9709, 0.1612, 6.173e-08), (-0.1165, 0.1612, -0.4347), (-0.225, 0.1612, -0.3897), (0.4347, 0.1612, 0.1165), (0.45, 0.1612, 2.861e-08), (1.459e-07, 0.1612, -0.9709), (-0.4347, 0.1612, 0.1165), (-0.9379, 0.1612, 0.2513), (-0.3897, 0.1612, 0.225), (1.366, 0.8415, -0.6085), (0.5271, 0.8415, 1.206), (-1.305, 0.8415, -0.1467), (-0.4739, 0.8415, -0.9781), (0.7783, 0.8415, -1.06), (1.321e-07, 0.8415, 1.511), (0.1575, 0.8415, 1.49), (-0.4855, 0.1612, 0.8409), (-0.2513, 0.1612, -0.9379), (0.4855, 0.1612, 0.8409), (-0.8409, 0.1612, 0.4855), (0.9379, 0.1612, 0.2513), (-0.6866, 0.1612, -0.6866), (1.387, 0.8415, -0.451), (-1.305, 0.8415, -0.7553), (0.4855, 0.1612, -0.8409), (1.209, 0.8415, -0.8814), (1.083, 0.8415, -0.9781), (0.9358, 0.8415, -1.039)], [], [(18, 23, 24, 21, 22), (10, 47, 51, 54, 55, 2, 25, 26, 15), (17, 11, 9, 5, 0, 29, 19, 20, 14, 7, 1, 2, 55, 65, 66, 83, 80, 78, 79, 76, 77, 71, 67, 61, 84, 85, 81, 72, 70, 68, 63, 64, 87, 82, 74, 75, 69, 132, 53, 58, 33, 34, 40, 44, 48, 52, 60, 30, 31, 39, 43, 46, 47, 10, 8, 3, 4, 27, 21, 24, 28, 131, 32, 56, 57, 143, 45, 41, 35, 36, 133, 147, 146, 145, 73, 129, 142, 86, 62, 130, 6, 12, 135, 134, 18, 22, 13, 16), (55, 59, 37, 38, 42, 49, 50, 53, 132, 69, 65), (88, 140, 93), (140, 123, 93), (89, 125, 94), (125, 90, 94), (91, 127, 96), (127, 126, 96), (97, 88, 92), (88, 93, 92), (144, 89, 98), (89, 94, 98), (100, 91, 95), (91, 96, 95), (138, 97, 102), (97, 92, 102), (107, 144, 108), (144, 98, 108), (99, 100, 110), (100, 95, 110), (112, 138, 101), (138, 102, 101), (104, 111, 103), (111, 105, 103), (106, 107, 116), (107, 108, 116), (141, 99, 109), (99, 110, 109), (111, 112, 105), (112, 101, 105), (136, 104, 113), (104, 103, 113), (115, 106, 114), (106, 116, 114), (117, 141, 122), (141, 109, 122), (119, 136, 118), (136, 113, 118), (120, 115, 124), (115, 114, 124), (137, 117, 121), (117, 122, 121), (139, 119, 128), (119, 118, 128), (140, 120, 123), (120, 124, 123), (125, 137, 90), (137, 121, 90), (127, 139, 126), (139, 128, 126), (106, 115, 73), (115, 129, 73), (111, 134, 112), (134, 135, 112), (23, 18, 136), (18, 104, 136), (41, 117, 35), (117, 137, 35), (97, 138, 6), (138, 12, 6), (97, 6, 88), (6, 130, 88), (24, 139, 28), (24, 119, 139), (88, 86, 140), (88, 62, 86), (88, 130, 62), (28, 139, 131), (139, 32, 131), (139, 127, 32), (140, 86, 120), (56, 32, 100), (32, 91, 100), (41, 45, 117), (45, 141, 117), (32, 127, 91), (142, 129, 115), (56, 100, 57), (57, 100, 143), (100, 99, 143), (120, 86, 115), (86, 142, 115), (45, 143, 141), (143, 99, 141), (134, 111, 18), (111, 104, 18), (112, 135, 138), (135, 12, 138), (107, 145, 144), (145, 146, 144), (23, 136, 24), (136, 119, 24), (144, 146, 89), (146, 147, 89), (89, 147, 133), (89, 133, 125), (35, 137, 36), (137, 125, 36), (133, 36, 125), (106, 73, 107), (73, 145, 107)])
_uv = me_shell_001.uv_layers.new(name='UVMap')
_uv.uv.foreach_set('vector', [0.0, 0.0, 0.0, 0.0, 0.0, 0.0, 0.0, 0.0, 0.0, 0.0, 0.0, 0.0, 0.0, 0.0, 0.0, 0.0, 0.0, 0.0, 0.0, 0.0, 0.0, 0.0, 0.0, 0.0, 0.0, 0.0, 0.0, 0.0, 0.0, 0.0, 0.0, 0.0, 0.0, 0.0, 0.0, 0.0, 0.0, 0.0, 0.0, 0.0, 0.0, 0.0, 0.0, 0.0, 0.0, 0.0, 0.0, 0.0, 0.0, 0.0, 0.0, 0.0, 0.0, 0.0, 0.0, 0.0, 0.0, 0.0, 0.0, 0.0, 0.0, 0.0, 0.0, 0.0, 0.0, 0.0, 0.0, 0.0, 0.0, 0.0, 0.0, 0.0, 0.0, 0.0, 0.0, 0.0, 0.0, 0.0, 0.0, 0.0, 0.0, 0.0, 0.0, 0.0, 0.0, 0.0, 0.0, 0.0, 0.0, 0.0, 0.0, 0.0, 0.0, 0.0, 0.0, 0.0, 0.0, 0.0, 0.0, 0.0, 0.0, 0.0, 0.0, 0.0, 0.0, 0.0, 0.0, 0.0, 0.0, 0.0, 0.0, 0.0, 0.0, 0.0, 0.0, 0.0, 0.0, 0.0, 0.0, 0.0, 0.0, 0.0, 0.0, 0.0, 0.0, 0.0, 0.0, 0.0, 0.0, 0.0, 0.0, 0.0, 0.0, 0.0, 0.0, 0.0, 0.0, 0.0, 0.0, 0.0, 0.0, 0.0, 0.0, 0.0, 0.0, 0.0, 0.0, 0.0, 0.0, 0.0, 0.0, 0.0, 0.0, 0.0, 0.0, 0.0, 0.0, 0.0, 0.0, 0.0, 0.0, 0.0, 0.0, 0.0, 0.0, 0.0, 0.0, 0.0, 0.0, 0.0, 0.0, 0.0, 0.0, 0.0, 0.0, 0.0, 0.0, 0.0, 0.0, 0.0, 0.0, 0.0, 0.0, 0.0, 0.0, 0.0, 0.0, 0.0, 0.0, 0.0, 0.0, 0.0, 0.0, 0.0, 0.0, 0.0, 0.0, 0.0, 0.0, 0.0, 0.0, 0.0, 0.0, 0.0, 0.0, 0.0, 0.0, 0.0, 0.0, 0.0, 0.0, 0.0, 0.0, 0.0, 0.0, 0.0, 0.0, 0.0, 0.0, 0.0, 0.0, 0.0, 0.0, 0.0, 0.0, 0.0, 0.0, 0.0, 0.0, 0.0, 0.0, 0.0, 0.0, 0.0, 0.0, 0.0, 0.0, 0.0, 0.0, 0.0, 0.0, 0.0, 0.0, 0.0, 0.0, 0.0, 0.0, 0.0, 0.0, 0.0, 0.0, 0.0, 0.0, 0.0, 0.0, 0.0, 0.0, 0.0, 0.0, 0.0, 0.0, 0.0, 0.0, 0.0, 0.0, 0.0, 0.0, 0.0, 0.0, 0.0, 0.0, 0.0, 0.0, 0.0, 0.0, 0.0, 0.0, 0.0, 0.0, 0.0, 0.0, 0.0, 0.0, 0.0, 0.0, 0.0, 0.0, 0.0, 0.0, 0.0, 0.0, 0.0, 0.0, 0.0, 0.0, 0.0, 0.0, 0.0, 0.0, 0.0, 0.0, 0.0, 0.0, 0.0, 0.0, 0.0, 0.0, 0.0, 0.0, 0.0, 0.0, 0.0, 0.0, 0.0, 0.0, 0.0, 0.0, 0.0, 0.0, 0.0, 0.0, 0.0, 0.0, 0.0, 0.0, 0.0, 0.0, 0.0, 0.0, 0.0, 0.0, 0.0, 0.0, 0.0, 0.0, 0.0, 0.0, 0.0, 0.0, 0.0, 0.0, 0.0, 0.0, 0.0, 0.0, 0.0, 0.0, 0.0, 0.0, 0.0, 0.0, 0.0, 0.0, 0.0, 0.0, 0.0, 0.0, 0.0, 0.0, 0.0, 0.0, 0.0, 0.0, 0.0, 0.0, 0.0, 0.0, 0.0, 0.0, 0.0, 0.0, 0.0, 0.0, 0.0, 0.0, 0.0, 0.0, 0.0, 0.0, 0.0, 0.0, 0.0, 0.0, 0.0, 0.0, 0.0, 0.0, 0.0, 0.0, 0.0, 0.0, 0.0, 0.0, 0.0, 0.0, 0.0, 0.0, 0.0, 0.0, 0.0, 0.0, 0.0, 0.0, 0.0, 0.0, 0.0, 0.0, 0.0, 0.0, 0.0, 0.0, 0.0, 0.0, 0.0, 0.0, 0.0, 0.0, 0.0, 0.0, 0.0, 0.0, 0.0, 0.0, 0.0, 0.0, 0.0, 0.0, 0.0, 0.0, 0.0, 0.0, 0.0, 0.0, 0.0, 0.0, 0.0, 0.0, 0.0, 0.0, 0.0, 0.0, 0.0, 0.0, 0.0, 0.0, 0.0, 0.0, 0.0, 0.0, 0.0, 0.0, 0.0, 0.0, 0.0, 0.0, 0.0, 0.0, 0.0, 0.0, 0.0, 0.0, 0.0, 0.0, 0.0, 0.0, 0.0, 0.0, 0.0, 0.0, 0.0, 0.0, 0.0, 0.0, 0.0, 0.0, 0.0, 0.0, 0.0, 0.0, 0.0, 0.0, 0.0, 0.0, 0.0, 0.0, 0.0, 0.0, 0.0, 0.0, 0.0, 0.0, 0.0, 0.0, 0.0, 0.0, 0.0, 0.0, 0.0, 0.0, 0.0, 0.0, 0.0, 0.0, 0.0, 0.0, 0.0, 0.0, 0.0, 0.0, 0.0, 0.0, 0.0, 0.0, 0.0, 0.0, 0.0, 0.0, 0.0, 0.0, 0.0, 0.0, 0.0, 0.0, 0.0, 0.0, 0.0, 0.0, 0.0, 0.0, 0.0, 0.0, 0.0, 0.0, 0.0, 0.0, 0.0, 0.0, 0.0, 0.0, 0.0, 0.0, 0.0, 0.0, 0.0, 0.0, 0.0, 0.0, 0.0, 0.0, 0.0, 0.0, 0.0, 0.0, 0.0, 0.0, 0.0, 0.0, 0.0, 0.0, 0.0, 0.0, 0.0, 0.0, 0.0, 0.0, 0.0, 0.0, 0.0, 0.0, 0.0, 0.0, 0.0, 0.0, 0.0, 0.0, 0.0, 0.0, 0.0, 0.0, 0.0, 0.0, 0.0, 0.0, 0.0, 0.0, 0.0, 0.0, 0.0, 0.0, 0.0, 0.0, 0.0, 0.0, 0.0, 0.0, 0.0, 0.0, 0.0, 0.0, 0.0, 0.0, 0.0, 0.0, 0.0, 0.0, 0.0, 0.0, 0.0, 0.0, 0.0, 0.0, 0.0, 0.0, 0.0, 0.0, 0.0, 0.0, 0.0, 0.0, 0.0, 0.0, 0.0, 0.0, 0.0, 0.0, 0.0, 0.0, 0.0, 0.0, 0.0, 0.0, 0.0, 0.0, 0.0, 0.0, 0.0, 0.0, 0.0, 0.0, 0.0, 0.0, 0.0, 0.0, 0.0, 0.0, 0.0, 0.0, 0.0, 0.0, 0.0, 0.0, 0.0, 0.0, 0.0, 0.0, 0.0, 0.0, 0.0, 0.0, 0.0, 0.0, 0.0, 0.0, 0.0, 0.0, 0.0, 0.0, 0.0, 0.0, 0.0, 0.0, 0.0, 0.0, 0.0, 0.0, 0.0, 0.0, 0.0, 0.0, 0.0, 0.0, 0.0, 0.0, 0.0, 0.0, 0.0, 0.0, 0.0, 0.0, 0.0, 0.0, 0.0, 0.0, 0.0, 0.0, 0.0, 0.0, 0.0, 0.0, 0.0, 0.0, 0.0, 0.0, 0.0, 0.0, 0.0, 0.0, 0.0, 0.0, 0.0, 0.0, 0.0, 0.0, 0.0, 0.0, 0.0, 0.0, 0.0, 0.0, 0.0, 0.0, 0.0, 0.0, 0.0, 0.0, 0.0, 0.0, 0.0, 0.0, 0.0, 0.0, 0.0, 0.0, 0.0, 0.0, 0.0, 0.0, 0.0, 0.0, 0.0, 0.0, 0.0, 0.0, 0.0, 0.0, 0.0, 0.0, 0.0, 0.0, 0.0, 0.0, 0.0, 0.0, 0.0, 0.0, 0.0, 0.0, 0.0, 0.0, 0.0, 0.0, 0.0, 0.0, 0.0, 0.0, 0.0, 0.0, 0.0, 0.0, 0.0, 0.0, 0.0, 0.0, 0.0, 0.0, 0.0, 0.0, 0.0, 0.0, 0.0, 0.0, 0.0, 0.0, 0.0, 0.0, 0.0, 0.0, 0.0, 0.0, 0.0, 0.0, 0.0, 0.0, 0.0, 0.0, 0.0, 0.0, 0.0, 0.0, 0.0, 0.0, 0.0, 0.0, 0.0, 0.0, 0.0, 0.0, 0.0, 0.0, 0.0, 0.0, 0.0, 0.0, 0.0, 0.0, 0.0, 0.0, 0.0, 0.0, 0.0])
me_shell_001.use_remesh_fix_poles = True
me_shell_001.use_remesh_preserve_attributes = False
me_shell_001.update()
me_shell_001.normals_split_custom_set([tuple(v) for v in zip(*[iter([-3.503e-08, -1.0, 8.705e-07, -3.503e-08, -1.0, 8.705e-07, -3.503e-08, -1.0, 8.705e-07, -3.503e-08, -1.0, 8.705e-07, -3.503e-08, -1.0, 8.705e-07, 0.0, -1.0, -2.709e-08, 0.0, -1.0, -2.709e-08, 0.0, -1.0, -2.709e-08, 0.0, -1.0, -2.709e-08, 0.0, -1.0, -2.709e-08, 0.0, -1.0, -2.709e-08, 0.0, -1.0, -2.709e-08, 0.0, -1.0, -2.709e-08, 0.0, -1.0, -2.709e-08, 4.759e-10, -1.0, 0.0, 4.759e-10, -1.0, 0.0, 4.759e-10, -1.0, 0.0, 4.759e-10, -1.0, 0.0, 4.759e-10, -1.0, 0.0, 4.759e-10, -1.0, 0.0, 4.759e-10, -1.0, 0.0, 4.759e-10, -1.0, 0.0, 4.759e-10, -1.0, 0.0, 4.759e-10, -1.0, 0.0, 4.759e-10, -1.0, 0.0, 4.759e-10, -1.0, 0.0, 4.759e-10, -1.0, 0.0, 4.759e-10, -1.0, 0.0, 4.759e-10, -1.0, 0.0, 4.759e-10, -1.0, 0.0, 4.759e-10, -1.0, 0.0, 4.759e-10, -1.0, 0.0, 4.759e-10, -1.0, 0.0, 4.759e-10, -1.0, 0.0, 4.759e-10, -1.0, 0.0, 4.759e-10, -1.0, 0.0, 4.759e-10, -1.0, 0.0, 4.759e-10, -1.0, 0.0, 4.759e-10, -1.0, 0.0, 4.759e-10, -1.0, 0.0, 4.759e-10, -1.0, 0.0, 4.759e-10, -1.0, 0.0, 4.759e-10, -1.0, 0.0, 4.759e-10, -1.0, 0.0, 4.759e-10, -1.0, 0.0, 4.759e-10, -1.0, 0.0, 4.759e-10, -1.0, 0.0, 4.759e-10, -1.0, 0.0, 4.759e-10, -1.0, 0.0, 4.759e-10, -1.0, 0.0, 4.759e-10, -1.0, 0.0, 4.759e-10, -1.0, 0.0, 4.759e-10, -1.0, 0.0, 4.759e-10, -1.0, 0.0, 4.759e-10, -1.0, 0.0, 4.759e-10, -1.0, 0.0, 4.759e-10, -1.0, 0.0, 4.759e-10, -1.0, 0.0, 4.759e-10, -1.0, 0.0, 4.759e-10, -1.0, 0.0, 4.759e-10, -1.0, 0.0, 4.759e-10, -1.0, 0.0, 4.759e-10, -1.0, 0.0, 4.759e-10, -1.0, 0.0, 4.759e-10, -1.0, 0.0, 4.759e-10, -1.0, 0.0, 4.759e-10, -1.0, 0.0, 4.759e-10, -1.0, 0.0, 4.759e-10, -1.0, 0.0, 4.759e-10, -1.0, 0.0, 4.759e-10, -1.0, 0.0, 4.759e-10, -1.0, 0.0, 4.759e-10, -1.0, 0.0, 4.759e-10, -1.0, 0.0, 4.759e-10, -1.0, 0.0, 4.759e-10, -1.0, 0.0, 4.759e-10, -1.0, 0.0, 4.759e-10, -1.0, 0.0, 4.759e-10, -1.0, 0.0, 4.759e-10, -1.0, 0.0, 4.759e-10, -1.0, 0.0, 4.759e-10, -1.0, 0.0, 4.759e-10, -1.0, 0.0, 4.759e-10, -1.0, 0.0, 4.759e-10, -1.0, 0.0, 4.759e-10, -1.0, 0.0, 4.759e-10, -1.0, 0.0, 4.759e-10, -1.0, 0.0, 4.759e-10, -1.0, 0.0, 4.759e-10, -1.0, 0.0, 4.759e-10, -1.0, 0.0, 4.759e-10, -1.0, 0.0, 4.759e-10, -1.0, 0.0, 4.759e-10, -1.0, 0.0, 4.759e-10, -1.0, 0.0, 4.759e-10, -1.0, 0.0, 4.759e-10, -1.0, 0.0, 4.759e-10, -1.0, 0.0, 4.759e-10, -1.0, 0.0, 4.759e-10, -1.0, 0.0, 4.759e-10, -1.0, 0.0, 4.759e-10, -1.0, 0.0, 2.121e-14, -1.0, 3.113e-07, 2.121e-14, -1.0, 3.113e-07, 2.121e-14, -1.0, 3.113e-07, 2.121e-14, -1.0, 3.113e-07, 2.121e-14, -1.0, 3.113e-07, 2.121e-14, -1.0, 3.113e-07, 2.121e-14, -1.0, 3.113e-07, 2.121e-14, -1.0, 3.113e-07, 2.121e-14, -1.0, 3.113e-07, 2.121e-14, -1.0, 3.113e-07, 2.121e-14, -1.0, 3.113e-07, -5.331e-08, 1.0, 0.0, -5.331e-08, 1.0, 0.0, -5.331e-08, 1.0, 0.0, -4.039e-08, 1.0, -2.609e-07, -4.039e-08, 1.0, -2.609e-07, -4.039e-08, 1.0, -2.609e-07, 0.0, 1.0, 0.0, 0.0, 1.0, 0.0, 0.0, 1.0, 0.0, 0.0, 1.0, 0.0, 0.0, 1.0, 0.0, 0.0, 1.0, 0.0, 5.721e-08, 1.0, -1.138e-07, 5.721e-08, 1.0, -1.138e-07, 5.721e-08, 1.0, -1.138e-07, 1.144e-07, 1.0, 9.21e-08, 1.144e-07, 1.0, 9.21e-08, 1.144e-07, 1.0, 9.21e-08, -7.698e-09, 1.0, -1.138e-07, -7.698e-09, 1.0, -1.138e-07, -7.698e-09, 1.0, -1.138e-07, -4.578e-08, 1.0, 3.07e-08, -4.578e-08, 1.0, 3.07e-08, -4.578e-08, 1.0, 3.07e-08, 0.0, 1.0, -2.134e-08, 0.0, 1.0, -2.134e-08, 0.0, 1.0, -2.134e-08, 0.0, 1.0, 0.0, 0.0, 1.0, 0.0, 0.0, 1.0, 0.0, 3.069e-08, 1.0, -1.138e-07, 3.069e-08, 1.0, -1.138e-07, 3.069e-08, 1.0, -1.138e-07, 5.721e-08, 1.0, 8.442e-08, 5.721e-08, 1.0, 8.442e-08, 5.721e-08, 1.0, 8.442e-08, -7.025e-08, 1.0, 0.0, -7.025e-08, 1.0, 0.0, -7.025e-08, 1.0, 0.0, -7.025e-08, 1.0, -1.535e-07, -7.025e-08, 1.0, -1.535e-07, -7.025e-08, 1.0, -1.535e-07, 0.0, 1.0, 0.0, 0.0, 1.0, 0.0, 0.0, 1.0, 0.0, 0.0, 1.0, 0.0, 0.0, 1.0, 0.0, 0.0, 1.0, 0.0, 5.331e-08, 1.0, 0.0, 5.331e-08, 1.0, 0.0, 5.331e-08, 1.0, 0.0, 6.623e-08, 1.0, -3.53e-07, 6.623e-08, 1.0, -3.53e-07, 6.623e-08, 1.0, -3.53e-07, -4.416e-08, 1.0, -1.138e-07, -4.416e-08, 1.0, -1.138e-07, -4.416e-08, 1.0, -1.138e-07, -4.416e-08, 1.0, -2.456e-07, -4.416e-08, 1.0, -2.456e-07, -4.416e-08, 1.0, -2.456e-07, -9.949e-08, 1.0, -1.423e-07, -9.949e-08, 1.0, -1.423e-07, -9.949e-08, 1.0, -1.423e-07, 2.259e-08, 1.0, -1.842e-07, 2.259e-08, 1.0, -1.842e-07, 2.259e-08, 1.0, -1.842e-07, -1.051e-07, 1.0, -5.691e-08, -1.051e-07, 1.0, -5.691e-08, -1.051e-07, 1.0, -5.691e-08, 0.0, 1.0, 0.0, 0.0, 1.0, 0.0, 0.0, 1.0, 0.0, 8.386e-08, 1.0, 0.0, 8.386e-08, 1.0, 0.0, 8.386e-08, 1.0, 0.0, 4.578e-08, 1.0, -6.14e-08, 4.578e-08, 1.0, -6.14e-08, 4.578e-08, 1.0, -6.14e-08, 9.6e-08, 1.0, -1.707e-07, 9.6e-08, 1.0, -1.707e-07, 9.6e-08, 1.0, -1.707e-07, -1.506e-08, 1.0, -1.842e-07, -1.506e-08, 1.0, -1.842e-07, -1.506e-08, 1.0, -1.842e-07, 4.416e-08, 1.0, -1.067e-07, 4.416e-08, 1.0, -1.067e-07, 4.416e-08, 1.0, -1.067e-07, 4.416e-08, 1.0, -1.228e-07, 4.416e-08, 1.0, -1.228e-07, 4.416e-08, 1.0, -1.228e-07, 0.0, 1.0, 0.0, 0.0, 1.0, 0.0, 0.0, 1.0, 0.0, -1.813e-07, 1.0, -1.842e-07, -1.813e-07, 1.0, -1.842e-07, -1.813e-07, 1.0, -1.842e-07, 0.0, 1.0, 0.0, 0.0, 1.0, 0.0, 0.0, 1.0, 0.0, 0.0, 1.0, -9.21e-08, 0.0, 1.0, -9.21e-08, 0.0, 1.0, -9.21e-08, 7.025e-08, 1.0, -1.138e-07, 7.025e-08, 1.0, -1.138e-07, 7.025e-08, 1.0, -1.138e-07, 7.025e-08, 1.0, -6.14e-08, 7.025e-08, 1.0, -6.14e-08, 7.025e-08, 1.0, -6.14e-08, -5.721e-08, 1.0, -1.138e-07, -5.721e-08, 1.0, -1.138e-07, -5.721e-08, 1.0, -1.138e-07, 0.0, 1.0, 6.14e-08, 0.0, 1.0, 6.14e-08, 0.0, 1.0, 6.14e-08, 0.0, 1.0, 0.0, 0.0, 1.0, 0.0, 0.0, 1.0, 0.0, 0.0, 1.0, -6.14e-08, 0.0, 1.0, -6.14e-08, 0.0, 1.0, -6.14e-08, -1.352e-08, 1.0, -1.138e-07, -1.352e-08, 1.0, -1.138e-07, -1.352e-08, 1.0, -1.138e-07, 9.156e-08, 1.0, -9.21e-08, 9.156e-08, 1.0, -9.21e-08, 9.156e-08, 1.0, -9.21e-08, -8.372e-08, 1.0, -1.138e-07, -8.372e-08, 1.0, -1.138e-07, -8.372e-08, 1.0, -1.138e-07, -5.721e-08, 1.0, -8.442e-08, -5.721e-08, 1.0, -8.442e-08, -5.721e-08, 1.0, -8.442e-08, 0.0, 1.0, 0.0, 0.0, 1.0, 0.0, 0.0, 1.0, 0.0, 0.0, 1.0, 0.0, 0.0, 1.0, 0.0, 0.0, 1.0, 0.0, 1.066e-07, 1.0, 0.0, 1.066e-07, 1.0, 0.0, 1.066e-07, 1.0, 0.0, -7.463e-08, 1.0, -4.298e-07, -7.463e-08, 1.0, -4.298e-07, -7.463e-08, 1.0, -4.298e-07, -0.328, 0.9224, 0.2038, -0.4089, 0.9112, 0.05094, -0.8198, -0.3218, 0.4736, -0.4123, 0.9099, 0.04527, -0.902, -0.3341, 0.2734, -0.8296, -0.3241, 0.4546, 0.01247, 0.9227, -0.3852, 0.0001646, -0.3211, -0.947, -0.1289, 0.9156, -0.3809, -0.02107, -0.3234, -0.946, -0.2144, -0.3333, -0.9181, -0.1384, 0.9143, -0.3807, 0.4104, -0.3683, -0.8342, 0.2283, -0.3323, -0.9151, 0.2781, 0.8889, -0.364, 0.2021, -0.328, -0.9228, 0.1129, 0.9168, -0.3829, 0.2688, 0.8908, -0.3664, 0.5281, -0.3634, 0.7675, 0.1694, 0.8926, 0.4179, 0.3446, -0.4342, 0.8323, 0.1803, 0.8925, 0.4134, 0.0604, 0.8381, 0.5422, 0.3585, -0.434, 0.8265, -0.439, 0.8382, -0.3234, -0.2674, 0.8928, -0.3625, -0.5368, -0.4336, -0.7237, -0.2768, 0.8928, -0.3552, -0.4008, -0.3628, -0.8413, -0.5488, -0.4337, -0.7146, -0.4309, 0.8361, -0.3394, -0.5637, -0.4366, -0.7011, -0.5504, 0.7934, -0.2598, -0.5816, -0.4443, -0.6814, -0.6581, -0.5389, -0.5258, -0.561, 0.7899, -0.2476, 0.5816, -0.4443, -0.6814, 0.561, 0.7899, -0.2477, 0.6582, -0.5389, -0.5258, 0.5637, -0.4366, -0.7011, 0.4309, 0.8361, -0.3394, 0.5504, 0.7934, -0.2598, -0.5005, 0.7936, -0.3459, -0.9072, -0.4162, -0.06182, -0.5107, 0.8352, -0.2042, -0.4952, 0.7901, -0.3612, -0.7839, -0.5403, -0.3058, -0.9002, -0.4268, -0.0862, -0.5346, 0.7868, -0.3085, -0.6486, -0.5484, -0.5278, -0.7804, -0.5503, -0.2968, 0.6486, -0.5484, -0.5278, 0.5345, 0.7868, -0.3085, 0.7804, -0.5503, -0.2969, 0.4952, 0.7901, -0.3612, 0.9002, -0.4268, -0.08623, 0.7839, -0.5403, -0.3058, 0.5006, 0.7936, -0.3458, 0.5107, 0.8352, -0.2042, 0.9072, -0.4162, -0.0618, -0.5007, 0.8374, -0.2191, -0.9115, -0.4105, -0.02753, -0.4554, 0.8878, -0.0666, 0.9237, -0.3528, 0.1494, 0.9083, -0.4184, 0.00676, 0.398, 0.916, 0.04943, 0.9079, -0.4192, -0.0047, 0.4574, 0.8847, -0.08999, 0.3995, 0.9162, 0.0319, 0.5173, -0.3689, 0.7722, 0.6782, -0.333, 0.6551, 0.1763, 0.8887, 0.4233, 0.698, -0.3287, 0.6362, 0.2756, 0.9165, 0.2898, 0.1831, 0.8905, 0.4165, 0.9115, -0.4105, -0.02749, 0.5007, 0.8374, -0.2191, 0.4554, 0.8878, -0.06657, -0.9249, -0.3549, 0.1362, -0.9, -0.329, 0.2859, -0.4056, 0.9128, 0.04849, 0.9249, -0.3549, 0.1362, 0.4056, 0.9128, 0.04847, 0.9, -0.3289, 0.286, 0.902, -0.3341, 0.2734, 0.4123, 0.9099, 0.04525, 0.8296, -0.3241, 0.4547, 0.4089, 0.9112, 0.05092, 0.328, 0.9224, 0.2038, 0.8198, -0.3218, 0.4736, -0.4583, 0.8839, -0.09286, -0.9079, -0.4192, -0.004737, -0.3995, 0.9162, 0.03189, -0.9083, -0.4184, 0.006729, -0.9237, -0.3528, 0.1494, -0.398, 0.916, 0.04945, 0.6878, -0.3339, 0.6445, 0.8085, -0.3241, 0.4912, 0.2598, 0.9137, 0.3124, 0.8199, -0.3219, 0.4734, 0.3405, 0.9224, 0.1822, 0.2658, 0.9153, 0.3025, -0.006169, -0.3204, -0.9473, -0.0002804, 0.9239, -0.3827, 0.1837, -0.3356, -0.9239, -0.0004774, 0.9238, -0.3828, 0.1412, 0.9139, -0.3806, 0.1863, -0.3354, -0.9235, -0.1129, 0.9168, -0.383, -0.202, -0.328, -0.9228, -0.2688, 0.8908, -0.3664, -0.2283, -0.3323, -0.9151, -0.4104, -0.3683, -0.8342, -0.2781, 0.8889, -0.364, -0.2756, 0.9165, 0.2898, -0.698, -0.3287, 0.6362, -0.1831, 0.8905, 0.4165, -0.6782, -0.333, 0.6551, -0.5173, -0.3688, 0.7723, -0.1763, 0.8887, 0.4233, 0.4008, -0.3628, -0.8413, 0.2768, 0.8928, -0.3553, 0.5488, -0.4337, -0.7146, 0.2674, 0.8928, -0.3625, 0.439, 0.8382, -0.3234, 0.5369, -0.4336, -0.7237, -0.1947, 0.8921, 0.4076, -0.53, -0.3629, 0.7664, -0.0689, 0.8406, 0.5372, -0.5058, -0.3689, 0.7798, -0.3154, -0.4336, 0.8441, -0.05912, 0.8377, 0.5429, -0.03903, 0.8352, 0.5486, -0.3218, -0.4382, 0.8393, -0.1564, -0.5379, 0.8284, -0.06093, 0.8359, 0.5455, -0.1781, -0.5362, 0.8251, 0.06134, 0.7915, 0.6081, 0.3218, -0.4382, 0.8393, 0.03906, 0.8352, 0.5486, 0.1564, -0.5379, 0.8284, 0.06094, 0.8359, 0.5455, -0.06137, 0.7915, 0.6081, 0.1781, -0.5362, 0.8251, -0.1332, -0.5487, 0.8253, 0.1332, -0.5487, 0.8253, -5.335e-06, 0.7873, 0.6165, -0.3405, 0.9224, 0.1822, -0.82, -0.3219, 0.4734, -0.2658, 0.9153, 0.3026, -0.8085, -0.3241, 0.4911, -0.6878, -0.3339, 0.6445, -0.2608, 0.914, 0.3108])] * 3)])

# ---- objects
ob_light = bpy.data.objects.new('Light', light_light)
ob_camera = bpy.data.objects.new('Camera', cam_camera)
ob_freeiva = bpy.data.objects.new('freeIva', None)
ob_shell = bpy.data.objects.new('shell', me_shell)
ob_shellcollider = bpy.data.objects.new('shellCollider', me_shell_001)

# ---- transforms, parenting, visibility, modifiers, constraints
ob_light.location = (4.076, 1.005, 5.904)
ob_light.rotation_euler = (0.6503, 0.05522, 1.866)
ob_light.lock_rotations_4d = False
ob_light.empty_display_type = 'ARROWS'
ob_light.color = (0.0, 0.0, 0.0, 0.0)
ob_light.lineart.crease_threshold = 0.0
ob_camera.location = (7.359, -6.926, 4.958)
ob_camera.rotation_euler = (1.109, 0.0, 0.8149)
ob_camera.lock_rotations_4d = False
ob_camera.empty_display_type = 'ARROWS'
ob_camera.color = (0.0, 0.0, 0.0, 0.0)
ob_camera.display_type = 'WIRE'
ob_camera.lineart.crease_threshold = 0.0
ob_freeiva.location = (0.0, 0.0, 0.0)
ob_freeiva.rotation_mode = 'QUATERNION'
ob_freeiva.rotation_quaternion = (1.0, 0.0, 0.0, 0.0)
ob_shell.parent = ob_freeiva
ob_shell.location = (0.0, 0.0, 0.0)
ob_shell.rotation_mode = 'QUATERNION'
ob_shell.rotation_quaternion = (1.0, 0.0, 0.0, 0.0)
ob_shellcollider.parent = ob_freeiva
ob_shellcollider.location = (0.0, 0.0, 0.0)
ob_shellcollider.rotation_mode = 'QUATERNION'
ob_shellcollider.rotation_quaternion = (1.0, 0.0, 0.0, 0.0)

# ---- collection membership
col_collection.objects.link(ob_light)
col_collection.objects.link(ob_camera)
col_collection.objects.link(ob_freeiva)
col_collection.objects.link(ob_shell)
col_collection.objects.link(ob_shellcollider)

# ---- scene / render settings (as saved in the file)
scene.camera = ob_camera
scene.frame_start = 1; scene.frame_end = 250; scene.frame_set(1)
scene.render.engine = 'BLENDER_EEVEE_NEXT'
scene.cycles.sampling_pattern = 'TABULATED_SOBOL'
scene.cycles.use_light_tree = False
scene.view_settings.view_transform = 'Filmic'
bpy.context.view_layer.update()

